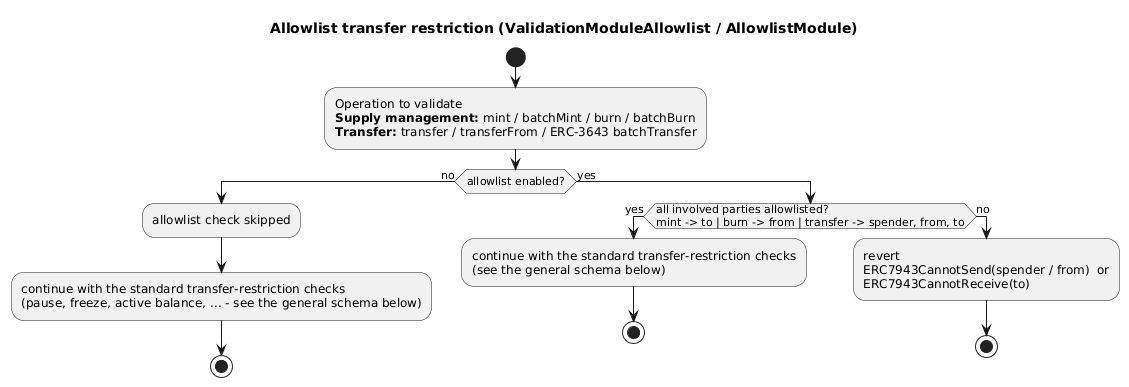

The diagram above was rendered by PlantUML. Its source (embedded in the PNG):
@startuml
title Allowlist transfer restriction (ValidationModuleAllowlist / AllowlistModule)
skinparam backgroundColor #FFFFFF
skinparam shadowing false

start
:Operation to validate\n**Supply management:** mint / batchMint / burn / batchBurn\n**Transfer:** transfer / transferFrom / ERC-3643 batchTransfer;
if (allowlist enabled?) then (no)
  :allowlist check skipped;
  :continue with the standard transfer-restriction checks\n(pause, freeze, active balance, ... - see the general schema below);
  stop
else (yes)
  if (all involved parties allowlisted?\nmint -> to | burn -> from | transfer -> spender, from, to) then (yes)
    :continue with the standard transfer-restriction checks\n(see the general schema below);
    stop
  else (no)
    :revert\nERC7943CannotSend(spender / from)  or\nERC7943CannotReceive(to);
    stop
  endif
endif
@enduml